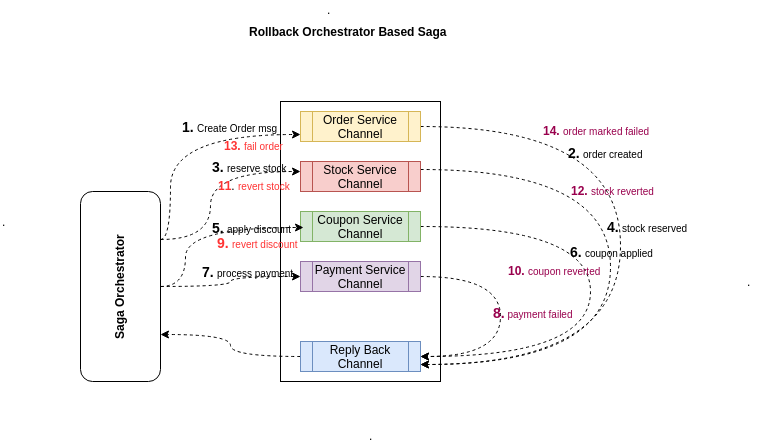

The diagram above was exported from draw.io. Its source (the exported page's mxGraphModel, read from the mxfile embedded in the PNG):
<mxGraphModel dx="793" dy="1619" grid="1" gridSize="10" guides="1" tooltips="1" connect="1" arrows="1" fold="1" page="1" pageScale="1" pageWidth="827" pageHeight="1169" math="0" shadow="0">
  <root>
    <mxCell id="0" />
    <mxCell id="1" parent="0" />
    <mxCell id="MpYv5d7udYqJlF4UJZC--1" value="" style="rounded=0;whiteSpace=wrap;html=1;" parent="1" vertex="1">
      <mxGeometry x="300" y="70" width="160" height="280" as="geometry" />
    </mxCell>
    <mxCell id="MpYv5d7udYqJlF4UJZC--21" style="edgeStyle=orthogonalEdgeStyle;curved=1;rounded=0;orthogonalLoop=1;jettySize=auto;html=1;exitX=1;exitY=0.25;exitDx=0;exitDy=0;entryX=1;entryY=0.75;entryDx=0;entryDy=0;dashed=1;" parent="1" source="MpYv5d7udYqJlF4UJZC--2" target="MpYv5d7udYqJlF4UJZC--6" edge="1">
      <mxGeometry relative="1" as="geometry">
        <Array as="points">
          <mxPoint x="630" y="138" />
          <mxPoint x="630" y="333" />
        </Array>
      </mxGeometry>
    </mxCell>
    <mxCell id="MpYv5d7udYqJlF4UJZC--2" value="Stock Service Channel" style="shape=process;whiteSpace=wrap;html=1;backgroundOutline=1;fillColor=#f8cecc;strokeColor=#b85450;" parent="1" vertex="1">
      <mxGeometry x="320" y="130" width="120" height="30" as="geometry" />
    </mxCell>
    <mxCell id="MpYv5d7udYqJlF4UJZC--23" style="edgeStyle=orthogonalEdgeStyle;curved=1;rounded=0;orthogonalLoop=1;jettySize=auto;html=1;exitX=1;exitY=0.5;exitDx=0;exitDy=0;entryX=1;entryY=0.5;entryDx=0;entryDy=0;dashed=1;" parent="1" source="MpYv5d7udYqJlF4UJZC--3" target="MpYv5d7udYqJlF4UJZC--6" edge="1">
      <mxGeometry relative="1" as="geometry">
        <Array as="points">
          <mxPoint x="610" y="195" />
          <mxPoint x="610" y="325" />
        </Array>
      </mxGeometry>
    </mxCell>
    <mxCell id="MpYv5d7udYqJlF4UJZC--3" value="Coupon Service Channel" style="shape=process;whiteSpace=wrap;html=1;backgroundOutline=1;fillColor=#d5e8d4;strokeColor=#82b366;" parent="1" vertex="1">
      <mxGeometry x="320" y="180" width="120" height="30" as="geometry" />
    </mxCell>
    <mxCell id="MpYv5d7udYqJlF4UJZC--19" style="edgeStyle=orthogonalEdgeStyle;curved=1;rounded=0;orthogonalLoop=1;jettySize=auto;html=1;exitX=1;exitY=0.5;exitDx=0;exitDy=0;entryX=1;entryY=0.75;entryDx=0;entryDy=0;dashed=1;" parent="1" source="MpYv5d7udYqJlF4UJZC--4" target="MpYv5d7udYqJlF4UJZC--6" edge="1">
      <mxGeometry relative="1" as="geometry">
        <Array as="points">
          <mxPoint x="640" y="95" />
          <mxPoint x="640" y="333" />
        </Array>
      </mxGeometry>
    </mxCell>
    <mxCell id="MpYv5d7udYqJlF4UJZC--4" value="Order Service Channel" style="shape=process;whiteSpace=wrap;html=1;backgroundOutline=1;fillColor=#fff2cc;strokeColor=#d6b656;" parent="1" vertex="1">
      <mxGeometry x="320" y="80" width="120" height="30" as="geometry" />
    </mxCell>
    <mxCell id="MpYv5d7udYqJlF4UJZC--26" style="edgeStyle=orthogonalEdgeStyle;curved=1;rounded=0;orthogonalLoop=1;jettySize=auto;html=1;exitX=1;exitY=0.5;exitDx=0;exitDy=0;entryX=1;entryY=0.5;entryDx=0;entryDy=0;dashed=1;" parent="1" source="MpYv5d7udYqJlF4UJZC--5" target="MpYv5d7udYqJlF4UJZC--6" edge="1">
      <mxGeometry relative="1" as="geometry">
        <Array as="points">
          <mxPoint x="520" y="245" />
          <mxPoint x="520" y="325" />
        </Array>
      </mxGeometry>
    </mxCell>
    <mxCell id="MpYv5d7udYqJlF4UJZC--5" value="Payment Service Channel" style="shape=process;whiteSpace=wrap;html=1;backgroundOutline=1;fillColor=#e1d5e7;strokeColor=#9673a6;" parent="1" vertex="1">
      <mxGeometry x="320" y="230" width="120" height="30" as="geometry" />
    </mxCell>
    <mxCell id="MpYv5d7udYqJlF4UJZC--28" style="edgeStyle=orthogonalEdgeStyle;curved=1;rounded=0;orthogonalLoop=1;jettySize=auto;html=1;exitX=0;exitY=0.5;exitDx=0;exitDy=0;entryX=1;entryY=0.75;entryDx=0;entryDy=0;dashed=1;" parent="1" source="MpYv5d7udYqJlF4UJZC--6" target="MpYv5d7udYqJlF4UJZC--7" edge="1">
      <mxGeometry relative="1" as="geometry" />
    </mxCell>
    <mxCell id="MpYv5d7udYqJlF4UJZC--6" value="Reply Back Channel" style="shape=process;whiteSpace=wrap;html=1;backgroundOutline=1;fillColor=#dae8fc;strokeColor=#6c8ebf;" parent="1" vertex="1">
      <mxGeometry x="320" y="310" width="120" height="30" as="geometry" />
    </mxCell>
    <mxCell id="MpYv5d7udYqJlF4UJZC--9" style="edgeStyle=orthogonalEdgeStyle;rounded=0;orthogonalLoop=1;jettySize=auto;html=1;exitX=1;exitY=0.25;exitDx=0;exitDy=0;entryX=0;entryY=0.75;entryDx=0;entryDy=0;curved=1;dashed=1;" parent="1" source="MpYv5d7udYqJlF4UJZC--7" target="MpYv5d7udYqJlF4UJZC--4" edge="1">
      <mxGeometry relative="1" as="geometry">
        <Array as="points">
          <mxPoint x="190" y="208" />
          <mxPoint x="190" y="103" />
        </Array>
      </mxGeometry>
    </mxCell>
    <mxCell id="MpYv5d7udYqJlF4UJZC--13" style="edgeStyle=orthogonalEdgeStyle;rounded=0;orthogonalLoop=1;jettySize=auto;html=1;exitX=1;exitY=0.25;exitDx=0;exitDy=0;entryX=0.125;entryY=0.25;entryDx=0;entryDy=0;entryPerimeter=0;curved=1;dashed=1;" parent="1" source="MpYv5d7udYqJlF4UJZC--7" target="MpYv5d7udYqJlF4UJZC--1" edge="1">
      <mxGeometry relative="1" as="geometry">
        <Array as="points">
          <mxPoint x="230" y="208" />
          <mxPoint x="230" y="140" />
        </Array>
      </mxGeometry>
    </mxCell>
    <mxCell id="MpYv5d7udYqJlF4UJZC--16" style="edgeStyle=orthogonalEdgeStyle;curved=1;rounded=0;orthogonalLoop=1;jettySize=auto;html=1;exitX=1;exitY=0.5;exitDx=0;exitDy=0;entryX=0;entryY=0.5;entryDx=0;entryDy=0;dashed=1;" parent="1" source="MpYv5d7udYqJlF4UJZC--7" target="MpYv5d7udYqJlF4UJZC--5" edge="1">
      <mxGeometry relative="1" as="geometry" />
    </mxCell>
    <mxCell id="1_1yh7eKs4a6uAXyaB5W-4" style="edgeStyle=orthogonalEdgeStyle;orthogonalLoop=1;jettySize=auto;html=1;exitX=1;exitY=0.5;exitDx=0;exitDy=0;entryX=1.033;entryY=0.5;entryDx=0;entryDy=0;entryPerimeter=0;dashed=1;strokeColor=#000000;strokeWidth=1;curved=1;" edge="1" parent="1" source="MpYv5d7udYqJlF4UJZC--7" target="MpYv5d7udYqJlF4UJZC--17">
      <mxGeometry relative="1" as="geometry" />
    </mxCell>
    <mxCell id="MpYv5d7udYqJlF4UJZC--7" value="" style="rounded=1;whiteSpace=wrap;html=1;" parent="1" vertex="1">
      <mxGeometry x="100" y="160" width="80" height="190" as="geometry" />
    </mxCell>
    <mxCell id="MpYv5d7udYqJlF4UJZC--8" value="&lt;b&gt;Saga Orchestrator&lt;/b&gt;" style="text;html=1;resizable=0;points=[];autosize=1;align=left;verticalAlign=top;spacingTop=-4;rotation=-90;" parent="1" vertex="1">
      <mxGeometry x="80" y="240" width="120" height="20" as="geometry" />
    </mxCell>
    <mxCell id="MpYv5d7udYqJlF4UJZC--10" value="&lt;b&gt;&lt;font style=&quot;font-size: 14px&quot;&gt;1.&lt;/font&gt;&lt;/b&gt; &lt;font style=&quot;font-size: 10px&quot;&gt;Create Order msg&lt;/font&gt;" style="text;html=1;resizable=0;points=[];autosize=1;align=left;verticalAlign=top;spacingTop=-4;rotation=0;" parent="1" vertex="1">
      <mxGeometry x="200" y="85" width="110" height="20" as="geometry" />
    </mxCell>
    <mxCell id="MpYv5d7udYqJlF4UJZC--14" value="&lt;b&gt;&lt;font style=&quot;font-size: 14px&quot;&gt;3.&lt;/font&gt;&lt;/b&gt; &lt;font style=&quot;font-size: 10px&quot;&gt;reserve stock&lt;/font&gt;" style="text;html=1;resizable=0;points=[];autosize=1;align=left;verticalAlign=top;spacingTop=-4;" parent="1" vertex="1">
      <mxGeometry x="230" y="125" width="90" height="20" as="geometry" />
    </mxCell>
    <mxCell id="MpYv5d7udYqJlF4UJZC--17" value="&lt;b&gt;&lt;font style=&quot;font-size: 14px&quot;&gt;5.&lt;/font&gt;&lt;/b&gt; &lt;font style=&quot;font-size: 10px&quot;&gt;apply discount&lt;/font&gt;" style="text;html=1;resizable=0;points=[];autosize=1;align=left;verticalAlign=top;spacingTop=-4;" parent="1" vertex="1">
      <mxGeometry x="230" y="186" width="90" height="20" as="geometry" />
    </mxCell>
    <mxCell id="MpYv5d7udYqJlF4UJZC--18" value="&lt;b&gt;&lt;font style=&quot;font-size: 14px&quot;&gt;7.&lt;/font&gt;&lt;/b&gt; &lt;font style=&quot;font-size: 10px&quot;&gt;process payment&lt;/font&gt;" style="text;html=1;resizable=0;points=[];autosize=1;align=left;verticalAlign=top;spacingTop=-4;" parent="1" vertex="1">
      <mxGeometry x="220" y="230" width="110" height="20" as="geometry" />
    </mxCell>
    <mxCell id="MpYv5d7udYqJlF4UJZC--20" value="&lt;b&gt;&lt;font style=&quot;font-size: 14px&quot;&gt;2.&lt;/font&gt;&lt;/b&gt; &lt;font style=&quot;font-size: 10px&quot;&gt;order created&lt;/font&gt;" style="text;html=1;resizable=0;points=[];autosize=1;align=left;verticalAlign=top;spacingTop=-4;" parent="1" vertex="1">
      <mxGeometry x="586" y="111" width="90" height="20" as="geometry" />
    </mxCell>
    <mxCell id="MpYv5d7udYqJlF4UJZC--22" value="&lt;b&gt;&lt;font style=&quot;font-size: 14px&quot;&gt;4.&lt;/font&gt;&lt;/b&gt; &lt;font style=&quot;font-size: 10px&quot;&gt;stock reserved&lt;/font&gt;" style="text;html=1;resizable=0;points=[];autosize=1;align=left;verticalAlign=top;spacingTop=-4;" parent="1" vertex="1">
      <mxGeometry x="625" y="185" width="100" height="20" as="geometry" />
    </mxCell>
    <mxCell id="MpYv5d7udYqJlF4UJZC--24" value="&lt;b&gt;&lt;font style=&quot;font-size: 14px&quot;&gt;6.&lt;/font&gt;&lt;/b&gt; &lt;font style=&quot;font-size: 10px&quot;&gt;coupon applied&lt;/font&gt;" style="text;html=1;resizable=0;points=[];autosize=1;align=left;verticalAlign=top;spacingTop=-4;" parent="1" vertex="1">
      <mxGeometry x="588" y="210" width="100" height="20" as="geometry" />
    </mxCell>
    <mxCell id="MpYv5d7udYqJlF4UJZC--27" value="&lt;font color=&quot;#99004d&quot;&gt;&lt;b&gt;&lt;font style=&quot;font-size: 14px&quot;&gt;8.&lt;/font&gt;&lt;/b&gt;&lt;font style=&quot;font-size: 10px&quot;&gt; payment failed&lt;/font&gt;&lt;/font&gt;" style="text;html=1;resizable=0;points=[];autosize=1;align=left;verticalAlign=top;spacingTop=-4;" parent="1" vertex="1">
      <mxGeometry x="511" y="271" width="100" height="20" as="geometry" />
    </mxCell>
    <mxCell id="MpYv5d7udYqJlF4UJZC--33" value="&lt;b&gt;Rollback Orchestrator Based Saga&lt;/b&gt;" style="text;html=1;resizable=0;points=[];autosize=1;align=left;verticalAlign=top;spacingTop=-4;" parent="1" vertex="1">
      <mxGeometry x="267" y="-9" width="210" height="20" as="geometry" />
    </mxCell>
    <mxCell id="MpYv5d7udYqJlF4UJZC--34" value="." style="text;html=1;resizable=0;points=[];autosize=1;align=left;verticalAlign=top;spacingTop=-4;" parent="1" vertex="1">
      <mxGeometry x="345" y="-31" width="20" height="20" as="geometry" />
    </mxCell>
    <mxCell id="MpYv5d7udYqJlF4UJZC--35" value="." style="text;html=1;resizable=0;points=[];autosize=1;align=left;verticalAlign=top;spacingTop=-4;" parent="1" vertex="1">
      <mxGeometry x="20" y="181" width="20" height="20" as="geometry" />
    </mxCell>
    <mxCell id="MpYv5d7udYqJlF4UJZC--36" value="." style="text;html=1;resizable=0;points=[];autosize=1;align=left;verticalAlign=top;spacingTop=-4;" parent="1" vertex="1">
      <mxGeometry x="765" y="241" width="20" height="20" as="geometry" />
    </mxCell>
    <mxCell id="MpYv5d7udYqJlF4UJZC--37" value="." style="text;html=1;resizable=0;points=[];autosize=1;align=left;verticalAlign=top;spacingTop=-4;" parent="1" vertex="1">
      <mxGeometry x="387" y="395" width="20" height="20" as="geometry" />
    </mxCell>
    <mxCell id="1_1yh7eKs4a6uAXyaB5W-1" value="&lt;font style=&quot;font-size: 14px&quot; color=&quot;#ff3333&quot;&gt;&lt;b&gt;9.&lt;/b&gt;&lt;/font&gt; &lt;font style=&quot;font-size: 10px&quot; color=&quot;#ff3333&quot;&gt;revert discount&lt;/font&gt;" style="text;html=1;resizable=0;points=[];autosize=1;align=left;verticalAlign=top;spacingTop=-4;" vertex="1" parent="1">
      <mxGeometry x="235" y="201" width="97" height="20" as="geometry" />
    </mxCell>
    <mxCell id="1_1yh7eKs4a6uAXyaB5W-5" value="&lt;b&gt;&lt;font color=&quot;#99004d&quot;&gt;10.&lt;/font&gt;&lt;/b&gt; &lt;font style=&quot;font-size: 10px&quot; color=&quot;#99004d&quot;&gt;coupon reverted&lt;/font&gt;" style="text;html=1;resizable=0;points=[];autosize=1;align=left;verticalAlign=top;spacingTop=-4;" vertex="1" parent="1">
      <mxGeometry x="526" y="230" width="110" height="20" as="geometry" />
    </mxCell>
    <mxCell id="1_1yh7eKs4a6uAXyaB5W-7" value="&lt;b&gt;&lt;font color=&quot;#ff3333&quot;&gt;11&lt;/font&gt;&lt;/b&gt;. &lt;font style=&quot;font-size: 10px&quot; color=&quot;#ff3333&quot;&gt;revert stock&lt;/font&gt;" style="text;html=1;resizable=0;points=[];autosize=1;align=left;verticalAlign=top;spacingTop=-4;" vertex="1" parent="1">
      <mxGeometry x="236" y="145" width="90" height="20" as="geometry" />
    </mxCell>
    <mxCell id="1_1yh7eKs4a6uAXyaB5W-8" value="&lt;b&gt;&lt;font color=&quot;#99004d&quot;&gt;12.&lt;/font&gt;&lt;/b&gt; &lt;font style=&quot;font-size: 10px&quot; color=&quot;#99004d&quot;&gt;stock reverted&lt;/font&gt;" style="text;html=1;resizable=0;points=[];autosize=1;align=left;verticalAlign=top;spacingTop=-4;" vertex="1" parent="1">
      <mxGeometry x="589" y="150" width="100" height="20" as="geometry" />
    </mxCell>
    <mxCell id="1_1yh7eKs4a6uAXyaB5W-11" value="&lt;b&gt;&lt;font color=&quot;#99004d&quot;&gt;14.&lt;/font&gt;&lt;/b&gt; &lt;font style=&quot;font-size: 10px&quot; color=&quot;#99004d&quot;&gt;order marked failed&lt;/font&gt;" style="text;html=1;resizable=0;points=[];autosize=1;align=left;verticalAlign=top;spacingTop=-4;" vertex="1" parent="1">
      <mxGeometry x="561" y="90" width="120" height="20" as="geometry" />
    </mxCell>
    <mxCell id="1_1yh7eKs4a6uAXyaB5W-10" value="&lt;b&gt;&lt;font color=&quot;#ff3333&quot;&gt;13.&lt;/font&gt;&lt;/b&gt; &lt;font color=&quot;#ff3333&quot; style=&quot;font-size: 10px&quot;&gt;fail order&lt;/font&gt;" style="text;html=1;resizable=0;points=[];autosize=1;align=left;verticalAlign=top;spacingTop=-4;" vertex="1" parent="1">
      <mxGeometry x="242" y="105" width="70" height="20" as="geometry" />
    </mxCell>
  </root>
</mxGraphModel>